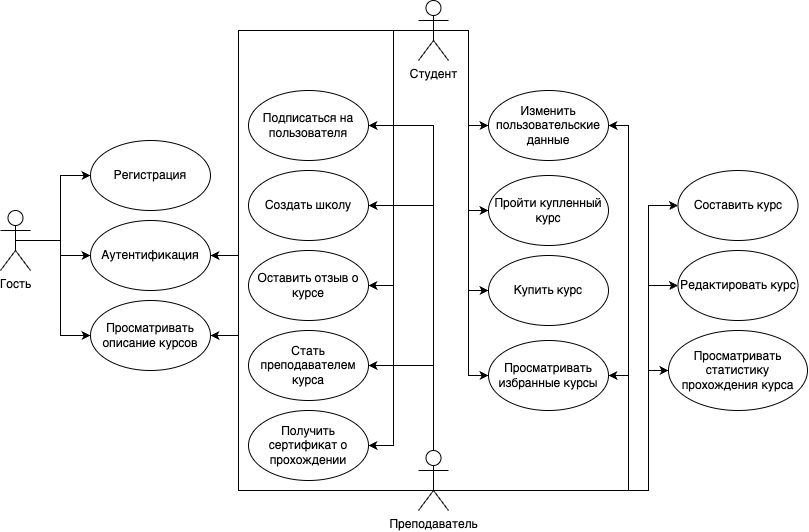

The diagram above was exported from draw.io. Its source (the exported page's mxGraphModel, read from the mxfile embedded in the PNG):
<mxGraphModel dx="2243" dy="1685" grid="1" gridSize="10" guides="1" tooltips="1" connect="1" arrows="1" fold="1" page="1" pageScale="1" pageWidth="827" pageHeight="1169" math="0" shadow="0">
  <root>
    <mxCell id="0" />
    <mxCell id="1" parent="0" />
    <mxCell id="lgveZW18jblFSIelw5Wt-28" style="edgeStyle=orthogonalEdgeStyle;rounded=0;orthogonalLoop=1;jettySize=auto;html=1;exitX=0.5;exitY=0.5;exitDx=0;exitDy=0;exitPerimeter=0;entryX=0;entryY=0.5;entryDx=0;entryDy=0;" parent="1" source="lgveZW18jblFSIelw5Wt-1" target="lgveZW18jblFSIelw5Wt-6" edge="1">
      <mxGeometry relative="1" as="geometry" />
    </mxCell>
    <mxCell id="lgveZW18jblFSIelw5Wt-29" style="edgeStyle=orthogonalEdgeStyle;rounded=0;orthogonalLoop=1;jettySize=auto;html=1;exitX=0.5;exitY=0.5;exitDx=0;exitDy=0;exitPerimeter=0;entryX=0;entryY=0.5;entryDx=0;entryDy=0;" parent="1" source="lgveZW18jblFSIelw5Wt-1" target="lgveZW18jblFSIelw5Wt-8" edge="1">
      <mxGeometry relative="1" as="geometry" />
    </mxCell>
    <mxCell id="lgveZW18jblFSIelw5Wt-30" style="edgeStyle=orthogonalEdgeStyle;rounded=0;orthogonalLoop=1;jettySize=auto;html=1;exitX=0.5;exitY=0.5;exitDx=0;exitDy=0;exitPerimeter=0;entryX=0;entryY=0.5;entryDx=0;entryDy=0;" parent="1" source="lgveZW18jblFSIelw5Wt-1" target="lgveZW18jblFSIelw5Wt-21" edge="1">
      <mxGeometry relative="1" as="geometry" />
    </mxCell>
    <mxCell id="lgveZW18jblFSIelw5Wt-1" value="Гость" style="shape=umlActor;verticalLabelPosition=bottom;verticalAlign=top;html=1;outlineConnect=0;" parent="1" vertex="1">
      <mxGeometry x="20" y="400" width="30" height="60" as="geometry" />
    </mxCell>
    <mxCell id="lgveZW18jblFSIelw5Wt-34" style="edgeStyle=orthogonalEdgeStyle;rounded=0;orthogonalLoop=1;jettySize=auto;html=1;exitX=0.5;exitY=0.5;exitDx=0;exitDy=0;exitPerimeter=0;entryX=1;entryY=0.5;entryDx=0;entryDy=0;" parent="1" source="lgveZW18jblFSIelw5Wt-2" target="lgveZW18jblFSIelw5Wt-22" edge="1">
      <mxGeometry relative="1" as="geometry" />
    </mxCell>
    <mxCell id="lgveZW18jblFSIelw5Wt-35" style="edgeStyle=orthogonalEdgeStyle;rounded=0;orthogonalLoop=1;jettySize=auto;html=1;exitX=0.5;exitY=0.5;exitDx=0;exitDy=0;exitPerimeter=0;entryX=1;entryY=0.5;entryDx=0;entryDy=0;" parent="1" source="lgveZW18jblFSIelw5Wt-2" target="lgveZW18jblFSIelw5Wt-16" edge="1">
      <mxGeometry relative="1" as="geometry" />
    </mxCell>
    <mxCell id="lgveZW18jblFSIelw5Wt-36" style="edgeStyle=orthogonalEdgeStyle;rounded=0;orthogonalLoop=1;jettySize=auto;html=1;exitX=0.5;exitY=0.5;exitDx=0;exitDy=0;exitPerimeter=0;entryX=1;entryY=0.5;entryDx=0;entryDy=0;" parent="1" source="lgveZW18jblFSIelw5Wt-2" target="lgveZW18jblFSIelw5Wt-17" edge="1">
      <mxGeometry relative="1" as="geometry" />
    </mxCell>
    <mxCell id="lgveZW18jblFSIelw5Wt-37" style="edgeStyle=orthogonalEdgeStyle;rounded=0;orthogonalLoop=1;jettySize=auto;html=1;exitX=0.5;exitY=0.5;exitDx=0;exitDy=0;exitPerimeter=0;entryX=1;entryY=0.5;entryDx=0;entryDy=0;" parent="1" source="lgveZW18jblFSIelw5Wt-2" target="lgveZW18jblFSIelw5Wt-15" edge="1">
      <mxGeometry relative="1" as="geometry" />
    </mxCell>
    <mxCell id="lgveZW18jblFSIelw5Wt-38" style="edgeStyle=orthogonalEdgeStyle;rounded=0;orthogonalLoop=1;jettySize=auto;html=1;exitX=0.5;exitY=0.5;exitDx=0;exitDy=0;exitPerimeter=0;entryX=1;entryY=0.5;entryDx=0;entryDy=0;" parent="1" source="lgveZW18jblFSIelw5Wt-2" target="lgveZW18jblFSIelw5Wt-14" edge="1">
      <mxGeometry relative="1" as="geometry" />
    </mxCell>
    <mxCell id="lgveZW18jblFSIelw5Wt-39" style="edgeStyle=orthogonalEdgeStyle;rounded=0;orthogonalLoop=1;jettySize=auto;html=1;exitX=0.5;exitY=0.5;exitDx=0;exitDy=0;exitPerimeter=0;entryX=0;entryY=0.5;entryDx=0;entryDy=0;" parent="1" source="lgveZW18jblFSIelw5Wt-2" target="lgveZW18jblFSIelw5Wt-20" edge="1">
      <mxGeometry relative="1" as="geometry" />
    </mxCell>
    <mxCell id="lgveZW18jblFSIelw5Wt-40" style="edgeStyle=orthogonalEdgeStyle;rounded=0;orthogonalLoop=1;jettySize=auto;html=1;exitX=0.5;exitY=0.5;exitDx=0;exitDy=0;exitPerimeter=0;entryX=0;entryY=0.5;entryDx=0;entryDy=0;" parent="1" source="lgveZW18jblFSIelw5Wt-2" target="lgveZW18jblFSIelw5Wt-13" edge="1">
      <mxGeometry relative="1" as="geometry" />
    </mxCell>
    <mxCell id="lgveZW18jblFSIelw5Wt-41" style="edgeStyle=orthogonalEdgeStyle;rounded=0;orthogonalLoop=1;jettySize=auto;html=1;exitX=0.5;exitY=0.5;exitDx=0;exitDy=0;exitPerimeter=0;entryX=0;entryY=0.5;entryDx=0;entryDy=0;" parent="1" source="lgveZW18jblFSIelw5Wt-2" target="lgveZW18jblFSIelw5Wt-12" edge="1">
      <mxGeometry relative="1" as="geometry" />
    </mxCell>
    <mxCell id="lgveZW18jblFSIelw5Wt-42" style="edgeStyle=orthogonalEdgeStyle;rounded=0;orthogonalLoop=1;jettySize=auto;html=1;exitX=0.5;exitY=0.5;exitDx=0;exitDy=0;exitPerimeter=0;entryX=0;entryY=0.5;entryDx=0;entryDy=0;" parent="1" source="lgveZW18jblFSIelw5Wt-2" target="lgveZW18jblFSIelw5Wt-23" edge="1">
      <mxGeometry relative="1" as="geometry" />
    </mxCell>
    <mxCell id="lgveZW18jblFSIelw5Wt-50" style="edgeStyle=orthogonalEdgeStyle;rounded=0;orthogonalLoop=1;jettySize=auto;html=1;exitX=0.5;exitY=0.5;exitDx=0;exitDy=0;exitPerimeter=0;entryX=1;entryY=0.5;entryDx=0;entryDy=0;" parent="1" source="lgveZW18jblFSIelw5Wt-2" target="lgveZW18jblFSIelw5Wt-8" edge="1">
      <mxGeometry relative="1" as="geometry">
        <Array as="points">
          <mxPoint x="258" y="220" />
          <mxPoint x="258" y="445" />
        </Array>
      </mxGeometry>
    </mxCell>
    <mxCell id="lgveZW18jblFSIelw5Wt-51" style="edgeStyle=orthogonalEdgeStyle;rounded=0;orthogonalLoop=1;jettySize=auto;html=1;exitX=0.5;exitY=0.5;exitDx=0;exitDy=0;exitPerimeter=0;entryX=1;entryY=0.5;entryDx=0;entryDy=0;" parent="1" source="lgveZW18jblFSIelw5Wt-2" target="lgveZW18jblFSIelw5Wt-21" edge="1">
      <mxGeometry relative="1" as="geometry">
        <Array as="points">
          <mxPoint x="258" y="220" />
          <mxPoint x="258" y="525" />
        </Array>
      </mxGeometry>
    </mxCell>
    <mxCell id="lgveZW18jblFSIelw5Wt-2" value="Студент" style="shape=umlActor;verticalLabelPosition=bottom;verticalAlign=top;html=1;outlineConnect=0;" parent="1" vertex="1">
      <mxGeometry x="438" y="190" width="30" height="60" as="geometry" />
    </mxCell>
    <mxCell id="lgveZW18jblFSIelw5Wt-44" style="edgeStyle=orthogonalEdgeStyle;rounded=0;orthogonalLoop=1;jettySize=auto;html=1;exitX=0.5;exitY=0.5;exitDx=0;exitDy=0;exitPerimeter=0;entryX=0;entryY=0.5;entryDx=0;entryDy=0;" parent="1" source="lgveZW18jblFSIelw5Wt-5" target="lgveZW18jblFSIelw5Wt-24" edge="1">
      <mxGeometry relative="1" as="geometry">
        <Array as="points">
          <mxPoint x="453" y="680" />
          <mxPoint x="668" y="680" />
          <mxPoint x="668" y="560" />
        </Array>
      </mxGeometry>
    </mxCell>
    <mxCell id="lgveZW18jblFSIelw5Wt-45" style="edgeStyle=orthogonalEdgeStyle;rounded=0;orthogonalLoop=1;jettySize=auto;html=1;exitX=0.5;exitY=0.5;exitDx=0;exitDy=0;exitPerimeter=0;entryX=0;entryY=0.5;entryDx=0;entryDy=0;" parent="1" source="lgveZW18jblFSIelw5Wt-5" target="lgveZW18jblFSIelw5Wt-19" edge="1">
      <mxGeometry relative="1" as="geometry">
        <Array as="points">
          <mxPoint x="453" y="680" />
          <mxPoint x="668" y="680" />
          <mxPoint x="668" y="475" />
        </Array>
      </mxGeometry>
    </mxCell>
    <mxCell id="lgveZW18jblFSIelw5Wt-46" style="edgeStyle=orthogonalEdgeStyle;rounded=0;orthogonalLoop=1;jettySize=auto;html=1;exitX=0.5;exitY=0.5;exitDx=0;exitDy=0;exitPerimeter=0;entryX=0;entryY=0.5;entryDx=0;entryDy=0;" parent="1" source="lgveZW18jblFSIelw5Wt-5" target="lgveZW18jblFSIelw5Wt-18" edge="1">
      <mxGeometry relative="1" as="geometry">
        <Array as="points">
          <mxPoint x="453" y="680" />
          <mxPoint x="668" y="680" />
          <mxPoint x="668" y="395" />
        </Array>
      </mxGeometry>
    </mxCell>
    <mxCell id="lgveZW18jblFSIelw5Wt-52" style="edgeStyle=orthogonalEdgeStyle;rounded=0;orthogonalLoop=1;jettySize=auto;html=1;exitX=0.5;exitY=0.5;exitDx=0;exitDy=0;exitPerimeter=0;entryX=1;entryY=0.5;entryDx=0;entryDy=0;" parent="1" source="lgveZW18jblFSIelw5Wt-5" target="lgveZW18jblFSIelw5Wt-23" edge="1">
      <mxGeometry relative="1" as="geometry">
        <Array as="points">
          <mxPoint x="453" y="680" />
          <mxPoint x="648" y="680" />
          <mxPoint x="648" y="565" />
        </Array>
      </mxGeometry>
    </mxCell>
    <mxCell id="lgveZW18jblFSIelw5Wt-53" style="edgeStyle=orthogonalEdgeStyle;rounded=0;orthogonalLoop=1;jettySize=auto;html=1;exitX=0.5;exitY=0.5;exitDx=0;exitDy=0;exitPerimeter=0;entryX=1;entryY=0.5;entryDx=0;entryDy=0;" parent="1" source="lgveZW18jblFSIelw5Wt-5" target="lgveZW18jblFSIelw5Wt-20" edge="1">
      <mxGeometry relative="1" as="geometry">
        <Array as="points">
          <mxPoint x="453" y="680" />
          <mxPoint x="648" y="680" />
          <mxPoint x="648" y="315" />
        </Array>
      </mxGeometry>
    </mxCell>
    <mxCell id="lgveZW18jblFSIelw5Wt-54" style="edgeStyle=orthogonalEdgeStyle;rounded=0;orthogonalLoop=1;jettySize=auto;html=1;exitX=0.5;exitY=0;exitDx=0;exitDy=0;exitPerimeter=0;entryX=1;entryY=0.5;entryDx=0;entryDy=0;" parent="1" source="lgveZW18jblFSIelw5Wt-5" target="lgveZW18jblFSIelw5Wt-22" edge="1">
      <mxGeometry relative="1" as="geometry" />
    </mxCell>
    <mxCell id="lgveZW18jblFSIelw5Wt-55" style="edgeStyle=orthogonalEdgeStyle;rounded=0;orthogonalLoop=1;jettySize=auto;html=1;exitX=0.5;exitY=0.5;exitDx=0;exitDy=0;exitPerimeter=0;entryX=1;entryY=0.5;entryDx=0;entryDy=0;" parent="1" source="lgveZW18jblFSIelw5Wt-5" target="lgveZW18jblFSIelw5Wt-8" edge="1">
      <mxGeometry relative="1" as="geometry">
        <Array as="points">
          <mxPoint x="453" y="680" />
          <mxPoint x="258" y="680" />
          <mxPoint x="258" y="445" />
        </Array>
      </mxGeometry>
    </mxCell>
    <mxCell id="lgveZW18jblFSIelw5Wt-56" style="edgeStyle=orthogonalEdgeStyle;rounded=0;orthogonalLoop=1;jettySize=auto;html=1;exitX=0.5;exitY=0;exitDx=0;exitDy=0;exitPerimeter=0;entryX=1;entryY=0.5;entryDx=0;entryDy=0;" parent="1" source="lgveZW18jblFSIelw5Wt-5" target="lgveZW18jblFSIelw5Wt-16" edge="1">
      <mxGeometry relative="1" as="geometry" />
    </mxCell>
    <mxCell id="lgveZW18jblFSIelw5Wt-57" style="edgeStyle=orthogonalEdgeStyle;rounded=0;orthogonalLoop=1;jettySize=auto;html=1;exitX=0.5;exitY=0;exitDx=0;exitDy=0;exitPerimeter=0;entryX=1;entryY=0.5;entryDx=0;entryDy=0;" parent="1" source="lgveZW18jblFSIelw5Wt-5" target="lgveZW18jblFSIelw5Wt-15" edge="1">
      <mxGeometry relative="1" as="geometry" />
    </mxCell>
    <mxCell id="lgveZW18jblFSIelw5Wt-5" value="Преподаватель" style="shape=umlActor;verticalLabelPosition=bottom;verticalAlign=top;html=1;outlineConnect=0;" parent="1" vertex="1">
      <mxGeometry x="438" y="640" width="30" height="60" as="geometry" />
    </mxCell>
    <mxCell id="lgveZW18jblFSIelw5Wt-6" value="Регистрация" style="ellipse;whiteSpace=wrap;html=1;" parent="1" vertex="1">
      <mxGeometry x="110" y="330" width="120" height="70" as="geometry" />
    </mxCell>
    <mxCell id="lgveZW18jblFSIelw5Wt-8" value="Аутентификация" style="ellipse;whiteSpace=wrap;html=1;" parent="1" vertex="1">
      <mxGeometry x="110" y="410" width="120" height="70" as="geometry" />
    </mxCell>
    <mxCell id="lgveZW18jblFSIelw5Wt-12" value="Купить курс" style="ellipse;whiteSpace=wrap;html=1;" parent="1" vertex="1">
      <mxGeometry x="508" y="445" width="120" height="70" as="geometry" />
    </mxCell>
    <mxCell id="lgveZW18jblFSIelw5Wt-13" value="Пройти купленный курс" style="ellipse;whiteSpace=wrap;html=1;" parent="1" vertex="1">
      <mxGeometry x="508" y="365" width="120" height="70" as="geometry" />
    </mxCell>
    <mxCell id="lgveZW18jblFSIelw5Wt-14" value="Получить сертификат о прохождении" style="ellipse;whiteSpace=wrap;html=1;" parent="1" vertex="1">
      <mxGeometry x="268" y="600" width="120" height="70" as="geometry" />
    </mxCell>
    <mxCell id="lgveZW18jblFSIelw5Wt-15" value="Стать преподавателем курса" style="ellipse;whiteSpace=wrap;html=1;" parent="1" vertex="1">
      <mxGeometry x="268" y="520" width="120" height="70" as="geometry" />
    </mxCell>
    <mxCell id="lgveZW18jblFSIelw5Wt-16" value="Создать школу" style="ellipse;whiteSpace=wrap;html=1;" parent="1" vertex="1">
      <mxGeometry x="268" y="360" width="120" height="70" as="geometry" />
    </mxCell>
    <mxCell id="lgveZW18jblFSIelw5Wt-17" value="Оставить отзыв о курсе" style="ellipse;whiteSpace=wrap;html=1;" parent="1" vertex="1">
      <mxGeometry x="268" y="440" width="120" height="70" as="geometry" />
    </mxCell>
    <mxCell id="lgveZW18jblFSIelw5Wt-18" value="Составить курс" style="ellipse;whiteSpace=wrap;html=1;" parent="1" vertex="1">
      <mxGeometry x="697.5" y="360" width="120" height="70" as="geometry" />
    </mxCell>
    <mxCell id="lgveZW18jblFSIelw5Wt-19" value="Редактировать курс" style="ellipse;whiteSpace=wrap;html=1;" parent="1" vertex="1">
      <mxGeometry x="697.5" y="440" width="120" height="70" as="geometry" />
    </mxCell>
    <mxCell id="lgveZW18jblFSIelw5Wt-20" value="Изменить пользовательские данные" style="ellipse;whiteSpace=wrap;html=1;" parent="1" vertex="1">
      <mxGeometry x="508" y="280" width="120" height="70" as="geometry" />
    </mxCell>
    <mxCell id="lgveZW18jblFSIelw5Wt-21" value="Просматривать описание курсов" style="ellipse;whiteSpace=wrap;html=1;" parent="1" vertex="1">
      <mxGeometry x="110" y="490" width="120" height="70" as="geometry" />
    </mxCell>
    <mxCell id="lgveZW18jblFSIelw5Wt-22" value="Подписаться на пользователя" style="ellipse;whiteSpace=wrap;html=1;" parent="1" vertex="1">
      <mxGeometry x="268" y="280" width="120" height="70" as="geometry" />
    </mxCell>
    <mxCell id="lgveZW18jblFSIelw5Wt-23" value="Просматривать избранные курсы" style="ellipse;whiteSpace=wrap;html=1;" parent="1" vertex="1">
      <mxGeometry x="508" y="530" width="120" height="70" as="geometry" />
    </mxCell>
    <mxCell id="lgveZW18jblFSIelw5Wt-24" value="Просматривать статистику прохождения курса" style="ellipse;whiteSpace=wrap;html=1;" parent="1" vertex="1">
      <mxGeometry x="688" y="520" width="139" height="80" as="geometry" />
    </mxCell>
  </root>
</mxGraphModel>